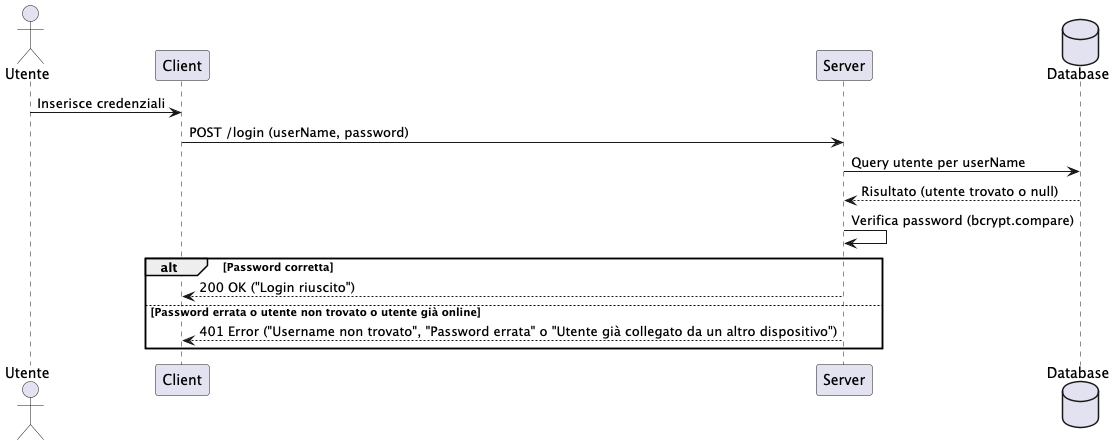

The diagram above was rendered by PlantUML. Its source (embedded in the PNG):
@startuml Login
actor "Utente" as U
participant "Client" as C
participant "Server" as S
database "Database" as DB

U -> C : Inserisce credenziali
C -> S : POST /login (userName, password)
S -> DB : Query utente per userName
DB --> S : Risultato (utente trovato o null)
S -> S : Verifica password (bcrypt.compare)
alt Password corretta
    S --> C : 200 OK ("Login riuscito")
else Password errata o utente non trovato o utente già online
    S --> C : 401 Error ("Username non trovato", "Password errata" o "Utente già collegato da un altro dispositivo")
end
@enduml